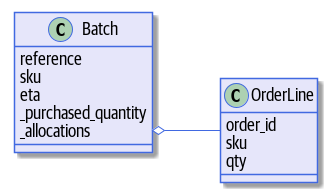

The diagram above was rendered by PlantUML. Its source (embedded in the PNG):
@startuml
skinparam default {
    FontName Guardian Sans Cond Regular
    FontSize 18
    FontColor Black
    Padding 100
}

skinparam class {
    BackgroundColor Lavender
    BorderColor RoyalBlue
}
skinparam package {
    FontName Guardian Sans Cond Light
}

skinparam sequencelifeline {
    BorderColor RoyalBlue
}
skinparam arrow {
    Color RoyalBlue
}
skinparam participant {
    BackgroundColor Lavender
    BorderColor RoyalBlue
}
skinparam entity {
    BackgroundColor Lavender
    BorderColor RoyalBlue
}
skinparam collections {
    BackgroundColor Lavender
    BorderColor RoyalBlue
}
skinparam database {
    BackgroundColor Lavender
    BorderColor RoyalBlue
}
skinparam boundary {
    BackgroundColor Lavender
    BorderColor RoyalBlue
}
skinparam actor {
    Color DeepSkyBlue
    BackgroundColor Lavender
    BorderColor RoyalBlue
}
skinparam sequencegroup {
    FontName Guardian Sans Cond Light
}

left to right direction

class Batch {
    reference
    sku
    eta
    _purchased_quantity
    _allocations
}

class OrderLine {
    order_id
    sku
    qty
}

Batch::_allocations o-- OrderLine
@enduml